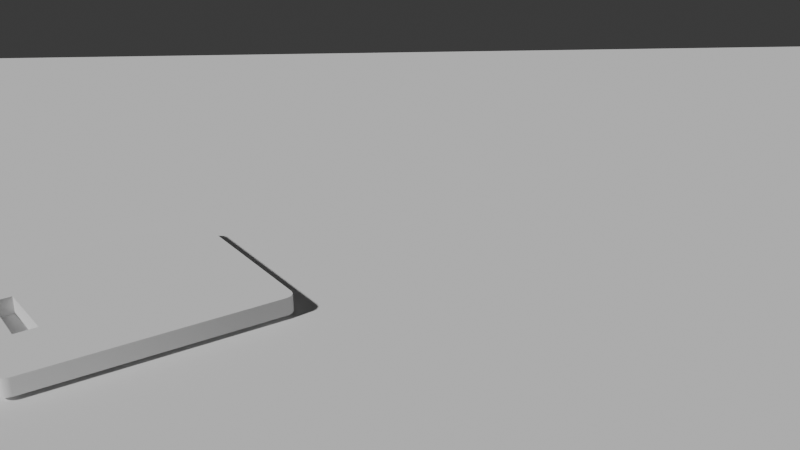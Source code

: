 # Source: Kitch1.blend  (saved by Blender 4.1.24; exported with 4.5.12 LTS)
import bpy
from mathutils import Matrix  # noqa: F401  (used for matrix-valued properties, if any)

bpy.ops.wm.read_factory_settings(use_empty=True)
scene = bpy.context.scene
scene.name = 'Scene'

# ---- collections
col_collection = bpy.data.collections.new('Collection'); scene.collection.children.link(col_collection)

# ---- world
world_world = bpy.data.worlds.new('World'); scene.world = world_world
world_world.use_nodes = True; world_world.node_tree.nodes.clear()
_N = world_world.node_tree.nodes; _L = world_world.node_tree.links
n0 = _N.new('ShaderNodeOutputWorld'); n0.name = 'World Output'; n0.location = (300, 300)
n1 = _N.new('ShaderNodeBackground'); n1.name = 'Background'; n1.location = (10, 300)
n1.inputs[0].default_value = (0.05088, 0.05088, 0.05088, 1.0)
_L.new(n1.outputs[0], n0.inputs[0])
n0.is_active_output = True
world_world.color = (0.05088, 0.05088, 0.05088)
world_world.use_sun_shadow = False
world_world.sun_shadow_jitter_overblur = 0.0

# ---- cameras
cam_camera_001 = bpy.data.cameras.new('Camera.001')

# ---- meshes
me_cube_001 = bpy.data.meshes.new('Cube.001')
me_cube_001.from_pydata([(-1.0, -1.0, -1.0), (-1.0, -1.0, 1.0), (-1.0, 1.0, -1.0), (-1.0, 1.0, 1.0), (1.0, -1.0, -1.0), (1.0, -1.0, 1.0), (1.0, 1.0, -1.0), (1.0, 1.0, 1.0)], [], [(0, 1, 3, 2), (2, 3, 7, 6), (6, 7, 5, 4), (4, 5, 1, 0), (2, 6, 4, 0), (7, 3, 1, 5)])
_uv = me_cube_001.uv_layers.new(name='UVMap')
_uv.uv.foreach_set('vector', [0.375, 0.0, 0.625, 0.0, 0.625, 0.25, 0.375, 0.25, 0.375, 0.25, 0.625, 0.25, 0.625, 0.5, 0.375, 0.5, 0.375, 0.5, 0.625, 0.5, 0.625, 0.75, 0.375, 0.75, 0.375, 0.75, 0.625, 0.75, 0.625, 1.0, 0.375, 1.0, 0.125, 0.5, 0.375, 0.5, 0.375, 0.75, 0.125, 0.75, 0.625, 0.5, 0.875, 0.5, 0.875, 0.75, 0.625, 0.75])
me_cube_001.update()
me_cube_002 = bpy.data.meshes.new('Cube.002')
me_cube_002.from_pydata([(-0.2889, -0.7547, 1.0), (0.264, -0.7606, 1.0), (0.2577, -0.5893, 1.0), (-0.2943, -0.6033, 1.0), (-0.7306, -1.0, -1.0), (-0.806, -0.9246, -1.0), (-0.7683, -0.9899, -1.0), (-0.7959, -0.9623, -1.0), (-0.806, -0.9246, 1.0), (-0.7306, -1.0, 1.0), (-0.7452, -0.9554, 1.0), (-0.7959, -0.9623, 1.0), (-0.7683, -0.9899, 1.0), (-0.806, 0.9246, -1.0), (-0.7306, 1.0, -1.0), (-0.7959, 0.9623, -1.0), (-0.7683, 0.9899, -1.0), (-0.7306, 1.0, 1.0), (-0.806, 0.9246, 1.0), (-0.7683, 0.9899, 1.0), (-0.7959, 0.9623, 1.0), (0.806, -0.9246, -1.0), (0.7306, -1.0, -1.0), (0.7959, -0.9623, -1.0), (0.7683, -0.9899, -1.0), (0.7306, -1.0, 1.0), (0.806, -0.9246, 1.0), (0.7376, -0.9684, 1.0), (0.7683, -0.9899, 1.0), (0.7959, -0.9623, 1.0), (0.7306, 1.0, -1.0), (0.806, 0.9246, -1.0), (0.7683, 0.9899, -1.0), (0.7959, 0.9623, -1.0), (0.806, 0.9246, 1.0), (0.7306, 1.0, 1.0), (0.7959, 0.9623, 1.0), (0.7683, 0.9899, 1.0), (-0.2889, -0.7547, -1.041), (0.264, -0.7606, -1.041), (0.2577, -0.5893, -1.041), (-0.2943, -0.6033, -1.041)], [], [(22, 25, 9, 4), (31, 34, 26, 21), (34, 36, 37, 35, 17, 19, 20, 18, 8, 10, 3, 2, 1, 27, 26), (5, 8, 18, 13), (25, 27, 1, 0, 3, 10, 9), (14, 17, 35, 30), (3, 0, 38, 41), (8, 11, 10), (11, 12, 10), (12, 9, 10), (25, 28, 27), (28, 29, 27), (29, 26, 27), (4, 9, 12, 6), (6, 12, 11, 7), (7, 11, 8, 5), (17, 14, 16, 19), (19, 16, 15, 20), (20, 15, 13, 18), (34, 31, 33, 36), (36, 33, 32, 37), (37, 32, 30, 35), (25, 22, 24, 28), (28, 24, 23, 29), (29, 23, 21, 26), (13, 15, 16, 14, 30, 32, 33, 31, 21, 23, 24, 22, 4, 6, 7, 5), (38, 39, 40, 41), (1, 2, 40, 39), (2, 3, 41, 40), (0, 1, 39, 38)])
me_cube_002.polygons.foreach_set('use_smooth', [True] * 30)
_k = set([(0, 1), (0, 3), (0, 38), (1, 2), (1, 39), (2, 3), (2, 40), (3, 41), (4, 6), (4, 22), (5, 7), (5, 13), (6, 7), (8, 11), (8, 18), (9, 12), (9, 25), (11, 12), (13, 15), (14, 16), (14, 30), (15, 16), (17, 19), (17, 35), (18, 20), (19, 20), (21, 23), (21, 31), (22, 24), (23, 24), (25, 28), (26, 29), (26, 34), (28, 29), (30, 32), (31, 33), (32, 33), (34, 36), (35, 37), (36, 37), (38, 39), (38, 41), (39, 40), (40, 41)])
me_cube_002.attributes.new('sharp_edge', 'BOOLEAN', 'EDGE').data.foreach_set('value', [ (min(e.vertices), max(e.vertices)) in _k for e in me_cube_002.edges])
_uv = me_cube_002.uv_layers.new(name='UVMap')
_uv.uv.foreach_set('vector', [0.375, 0.7617, 0.625, 0.7617, 0.625, 0.9883, 0.375, 0.9883, 0.375, 0.5094, 0.625, 0.5094, 0.625, 0.7406, 0.375, 0.7406, 0.625, 0.5094, 0.6266, 0.5047, 0.6308, 0.5013, 0.6367, 0.5, 0.8633, 0.5, 0.8692, 0.5013, 0.8734, 0.5047, 0.875, 0.5094, 0.875, 0.7406, 0.8656, 0.7444, 0.7771, 0.6922, 0.7238, 0.6903, 0.7232, 0.7134, 0.6356, 0.746, 0.625, 0.7406, 0.375, 0.009421, 0.625, 0.009421, 0.625, 0.2406, 0.375, 0.2406, 0.6367, 0.75, 0.6356, 0.746, 0.7232, 0.7134, 0.7766, 0.7126, 0.7771, 0.6922, 0.8656, 0.7444, 0.8633, 0.75, 0.375, 0.2617, 0.625, 0.2617, 0.625, 0.4883, 0.375, 0.4883, 0.7771, 0.6922, 0.7766, 0.7126, 0.7766, 0.7126, 0.7771, 0.6922, 0.875, 0.7406, 0.875, 0.7453, 0.8656, 0.7444, 0.875, 0.7453, 0.8705, 0.7473, 0.8656, 0.7444, 0.8705, 0.7473, 0.8674, 0.7455, 0.8656, 0.7444, 0.6346, 0.7464, 0.6304, 0.748, 0.6356, 0.746, 0.6304, 0.748, 0.625, 0.7453, 0.6356, 0.746, 0.625, 0.7453, 0.625, 0.7406, 0.6356, 0.746, 0.375, 0.9883, 0.625, 0.9883, 0.625, 1.0, 0.375, 1.0, 0.375, 0.0, 0.625, 0.0, 0.625, 0.00471, 0.375, 0.00471, 0.375, 0.00471, 0.625, 0.00471, 0.625, 0.009421, 0.375, 0.009421, 0.625, 0.2617, 0.375, 0.2617, 0.375, 0.2558, 0.625, 0.2558, 0.625, 0.2558, 0.375, 0.2558, 0.375, 0.2453, 0.625, 0.2453, 0.625, 0.2453, 0.375, 0.2453, 0.375, 0.2406, 0.625, 0.2406, 0.625, 0.5094, 0.375, 0.5094, 0.375, 0.5047, 0.625, 0.5047, 0.625, 0.5047, 0.375, 0.5047, 0.375, 0.4942, 0.625, 0.4942, 0.625, 0.4942, 0.375, 0.4942, 0.375, 0.4883, 0.625, 0.4883, 0.625, 0.7617, 0.375, 0.7617, 0.375, 0.7558, 0.625, 0.7558, 0.625, 0.7558, 0.375, 0.7558, 0.375, 0.7453, 0.625, 0.7453, 0.625, 0.7453, 0.375, 0.7453, 0.375, 0.7406, 0.625, 0.7406, 0.125, 0.5094, 0.1266, 0.5047, 0.1308, 0.5013, 0.1367, 0.5, 0.3633, 0.5, 0.3692, 0.5013, 0.3734, 0.5047, 0.375, 0.5094, 0.375, 0.7406, 0.3734, 0.7453, 0.3692, 0.7487, 0.3633, 0.75, 0.1367, 0.75, 0.1308, 0.7487, 0.1266, 0.7453, 0.125, 0.7406, 0.7766, 0.7126, 0.7232, 0.7134, 0.7238, 0.6903, 0.7771, 0.6922, 0.7232, 0.7134, 0.7238, 0.6903, 0.7238, 0.6903, 0.7232, 0.7134, 0.7238, 0.6903, 0.7771, 0.6922, 0.7771, 0.6922, 0.7238, 0.6903, 0.7766, 0.7126, 0.7232, 0.7134, 0.7232, 0.7134, 0.7766, 0.7126])
me_cube_002.update()

# ---- objects
ob_cube = bpy.data.objects.new('Cube', me_cube_001)
ob_camera = bpy.data.objects.new('Camera', cam_camera_001)
ob_cube_001 = bpy.data.objects.new('Cube.001', me_cube_002)

# ---- transforms, parenting, visibility, modifiers, constraints
ob_cube.location = (0.0, 0.0, -0.632)
ob_cube.scale = (4.728, 9.083, 0.4467)
ob_camera.location = (4.543, 0.0, 2.071)
ob_camera.rotation_euler = (1.178, 0.01358, 1.565)
ob_cube_001.location = (0.05981, -1.286, -0.1206)
ob_cube_001.rotation_euler = (0.0, -0.0, 0.5765)
ob_cube_001.scale = (0.6485, 0.6485, 0.04289)

# ---- collection membership
col_collection.objects.link(ob_cube)
col_collection.objects.link(ob_camera)
col_collection.objects.link(ob_cube_001)

# ---- scene / render settings (as saved in the file)
scene.camera = ob_camera
scene.frame_start = 1; scene.frame_end = 250; scene.frame_set(1)
scene.render.engine = 'BLENDER_EEVEE_NEXT'
scene.cycles.sampling_pattern = 'TABULATED_SOBOL'
scene.eevee.ray_tracing_options.trace_max_roughness = 0.0
bpy.context.view_layer.update()

# ---- added for rendering (the .blend has no usable light): sun
light_auto_sun = bpy.data.lights.new('AutoSun', 'SUN')
light_auto_sun.energy = 3.0
light_auto_sun.angle = 0.0523599
ob_auto_sun = bpy.data.objects.new('AutoSun', light_auto_sun)
scene.collection.objects.link(ob_auto_sun)
ob_auto_sun.rotation_euler = (0.872665, 0.174533, 0.523599)
bpy.context.view_layer.update()
